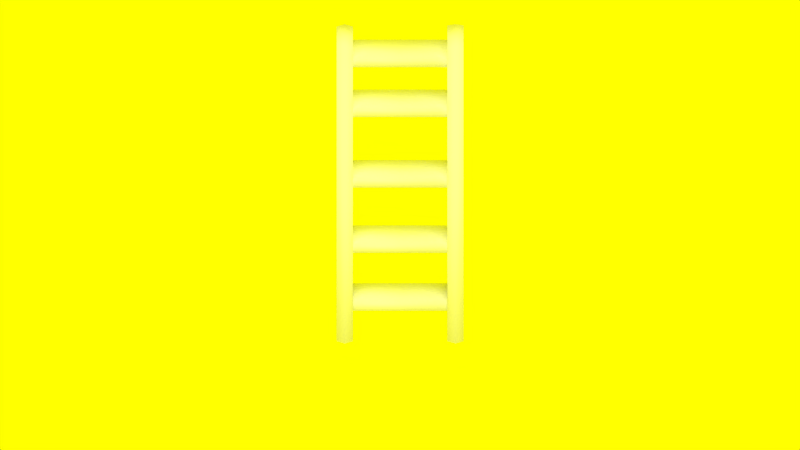 # Source: ozzymonStairLadder.blend  (saved by Blender 2.65.0; exported with 4.5.12 LTS)
import bpy
from mathutils import Matrix  # noqa: F401  (used for matrix-valued properties, if any)

bpy.ops.wm.read_factory_settings(use_empty=True)
scene = bpy.context.scene
scene.name = 'Scene'

# ---- collections
col_collection_1 = bpy.data.collections.new('Collection 1'); scene.collection.children.link(col_collection_1)

# ---- materials (node trees are filled in below, after node groups)
mat_material_001 = bpy.data.materials.new('Material.001')
mat_material_001.alpha_threshold = 0.0
mat_material_001.use_transparent_shadow = False
mat_material_001.diffuse_color = (1.0, 1.0, 1.0, 1.0)
mat_material_001.roughness = 0.5
mat_material_001.specular_intensity = 0.0
mat_material_001.line_color = (0.0, 0.0, 0.0, 1.0)

# ---- material node trees

# ---- world
world_world = bpy.data.worlds.new('World'); scene.world = world_world
world_world.color = (1.0, 1.0, 0.0)
world_world.use_sun_shadow = False
world_world.sun_shadow_jitter_overblur = 0.0
world_world.cycles.sampling_method = 'MANUAL'
world_world.cycles.sample_map_resolution = 256

# ---- cameras
cam_camera = bpy.data.cameras.new('Camera')
cam_camera.type = 'ORTHO'
cam_camera.clip_end = 100.0
cam_camera.lens = 35.0
cam_camera.sensor_width = 32.0
cam_camera.sensor_height = 18.0
cam_camera.ortho_scale = 16.0
cam_camera.dof.focus_distance = 0.0
cam_camera.dof.aperture_fstop = 128.0

# ---- lights
light_hemi = bpy.data.lights.new('Hemi', 'SUN')
light_hemi.transmission_factor = 0.0
light_hemi.angle = 1.571
light_hemi.energy = 1.0
light_hemi.shadow_buffer_clip_start = 0.5
light_hemi.shadow_soft_size = 1.0
light_hemi.shadow_cascade_max_distance = 1000.0
light_hemi.cycles.use_multiple_importance_sampling = False

# ---- meshes
me_cube_001 = bpy.data.meshes.new('Cube.001')
me_cube_001.from_pydata([(0.5828, 0.9454, -3.402), (0.5828, 1.268, -3.402), (1.138, 1.268, -3.402), (1.138, 0.9454, -3.402), (-1.238, 0.9454, 3.148), (-1.238, 1.268, 3.148), (-0.6137, 1.268, 3.148), (-0.6137, 0.9454, 3.148), (0.4402, 1.237, -2.744), (0.9355, 1.237, -2.744), (0.3677, 1.237, -2.541), (0.8629, 1.237, -2.541), (0.08332, 1.237, -1.457), (0.5865, 1.237, -1.457), (0.01875, 1.237, -1.254), (0.5219, 1.237, -1.254), (-0.2976, 1.237, -0.008857), (0.1862, 1.237, -0.008857), (-0.3815, 1.237, 0.1941), (0.1023, 1.237, 0.1941), (-0.7443, 1.237, 1.558), (-0.2395, 1.237, 1.558), (-0.8073, 1.237, 1.761), (-0.3025, 1.237, 1.761), (-1.029, 1.237, 2.664), (-0.5453, 1.237, 2.664), (-1.113, 1.237, 2.867), (-0.6297, 1.237, 2.867), (0.5828, -0.9454, -3.402), (0.5828, -1.268, -3.402), (1.138, -1.268, -3.402), (1.138, -0.9454, -3.402), (-1.203, -0.9454, 3.148), (-1.203, -1.268, 3.148), (-0.6484, -1.268, 3.148), (-0.6484, -0.9454, 3.148), (0.4402, 0.0, -2.744), (0.4402, -1.237, -2.744), (0.9355, -1.237, -2.744), (0.9355, 0.0, -2.744), (0.3677, 0.0, -2.541), (0.3677, -1.237, -2.541), (0.8629, -1.237, -2.541), (0.8629, 0.0, -2.541), (0.08332, 0.0, -1.457), (0.08332, -1.237, -1.457), (0.5865, -1.237, -1.457), (0.5865, 0.0, -1.457), (0.01875, 0.0, -1.254), (0.01875, -1.237, -1.254), (0.5219, -1.237, -1.254), (0.5219, 0.0, -1.254), (-0.2976, 0.0, -0.008857), (-0.2976, -1.237, -0.008857), (0.1862, -1.237, -0.008857), (0.1862, 0.0, -0.008857), (-0.3815, 0.0, 0.1941), (-0.3815, -1.237, 0.1941), (0.1023, -1.237, 0.1941), (0.1023, 0.0, 0.1941), (-0.7443, 0.0, 1.558), (-0.7443, -1.237, 1.558), (-0.2395, -1.237, 1.558), (-0.2395, 0.0, 1.558), (-0.8073, 0.0, 1.761), (-0.8073, -1.237, 1.761), (-0.3025, -1.237, 1.761), (-0.3025, 0.0, 1.761), (-1.029, 0.0, 2.664), (-1.029, -1.237, 2.664), (-0.5453, -1.237, 2.664), (-0.5453, 0.0, 2.664), (-1.113, 0.0, 2.867), (-1.113, -1.237, 2.867), (-0.6297, -1.237, 2.867), (-0.6297, 0.0, 2.867), (-1.273, 1.107, 3.148), (-0.3103, 1.268, -0.1274), (0.5134, 1.107, -3.402), (-0.3103, 0.9454, -0.1274), (-0.9259, 1.268, 3.148), (0.2447, 1.268, -0.1274), (0.8603, 1.268, -3.402), (-0.579, 1.107, 3.148), (0.2447, 0.9454, -0.1274), (1.207, 1.107, -3.402), (-0.9259, 0.9454, 3.148), (0.8603, 0.9454, -3.402), (-0.3797, 1.107, -0.1274), (-0.03279, 1.268, -0.1274), (0.3141, 1.107, -0.1274), (-0.03279, 0.9454, -0.1274), (0.8603, 1.107, -3.402), (-0.9259, 1.107, 3.148), (-1.273, -1.107, 3.148), (-0.3103, -1.268, -0.1274), (0.5134, -1.107, -3.402), (-0.3103, -0.9454, -0.1274), (-0.9259, -1.268, 3.148), (0.2447, -1.268, -0.1274), (0.8603, -1.268, -3.402), (-0.579, -1.107, 3.148), (0.2447, -0.9454, -0.1274), (1.207, -1.107, -3.402), (-0.9259, -0.9454, 3.148), (0.8603, -0.9454, -3.402), (-0.3797, -1.107, -0.1274), (-0.03279, -1.268, -0.1274), (0.3141, -1.107, -0.1274), (-0.03279, -0.9454, -0.1274), (0.8603, -1.107, -3.402), (-0.9259, -1.107, 3.148)], [], [(88, 77, 1, 78), (89, 81, 2, 82), (90, 84, 3, 85), (91, 79, 0, 87), (92, 82, 2, 85), (93, 80, 5, 76), (40, 10, 8, 36), (10, 11, 9, 8), (11, 43, 39, 9), (36, 8, 9, 39), (43, 11, 10, 40), (48, 14, 12, 44), (14, 15, 13, 12), (15, 51, 47, 13), (44, 12, 13, 47), (51, 15, 14, 48), (56, 18, 16, 52), (18, 19, 17, 16), (19, 59, 55, 17), (52, 16, 17, 55), (59, 19, 18, 56), (64, 22, 20, 60), (22, 23, 21, 20), (23, 67, 63, 21), (60, 20, 21, 63), (67, 23, 22, 64), (72, 26, 24, 68), (26, 27, 25, 24), (27, 75, 71, 25), (68, 24, 25, 71), (75, 27, 26, 72), (106, 96, 29, 95), (107, 100, 30, 99), (108, 103, 31, 102), (109, 105, 28, 97), (110, 103, 30, 100), (111, 94, 33, 98), (40, 36, 37, 41), (41, 37, 38, 42), (42, 38, 39, 43), (43, 39, 36, 40), (36, 39, 38, 37), (43, 40, 41, 42), (48, 44, 45, 49), (49, 45, 46, 50), (50, 46, 47, 51), (51, 47, 44, 48), (44, 47, 46, 45), (51, 48, 49, 50), (56, 52, 53, 57), (57, 53, 54, 58), (58, 54, 55, 59), (59, 55, 52, 56), (52, 55, 54, 53), (59, 56, 57, 58), (64, 60, 61, 65), (65, 61, 62, 66), (66, 62, 63, 67), (67, 63, 60, 64), (60, 63, 62, 61), (67, 64, 65, 66), (72, 68, 69, 73), (73, 69, 70, 74), (74, 70, 71, 75), (75, 71, 68, 72), (68, 71, 70, 69), (75, 72, 73, 74), (79, 88, 78, 0), (4, 76, 88, 79), (76, 5, 77, 88), (77, 89, 82, 1), (5, 80, 89, 77), (80, 6, 81, 89), (81, 90, 85, 2), (6, 83, 90, 81), (83, 7, 84, 90), (84, 91, 87, 3), (7, 86, 91, 84), (86, 4, 79, 91), (87, 92, 85, 3), (0, 78, 92, 87), (78, 1, 82, 92), (86, 93, 76, 4), (7, 83, 93, 86), (83, 6, 80, 93), (94, 106, 95, 33), (32, 97, 106, 94), (97, 28, 96, 106), (98, 107, 99, 34), (33, 95, 107, 98), (95, 29, 100, 107), (101, 108, 102, 35), (34, 99, 108, 101), (99, 30, 103, 108), (104, 109, 97, 32), (35, 102, 109, 104), (102, 31, 105, 109), (96, 110, 100, 29), (28, 105, 110, 96), (105, 31, 103, 110), (101, 111, 98, 34), (35, 104, 111, 101), (104, 32, 94, 111)])
me_cube_001.polygons.foreach_set('use_smooth', [True] * 103)
_uv = me_cube_001.uv_layers.new(name='UVMap')
_uv.uv.foreach_set('vector', [0.8621, 0.5293, 0.9147, 0.5212, 0.9251, 0.06484, 0.8725, 0.073, 0.9154, 0.4908, 0.916, 0.4604, 0.9264, 0.004076, 0.9258, 0.03446, 0.8639, 0.4534, 0.8113, 0.4615, 0.8217, 0.005197, 0.8743, -0.00296, 0.8107, 0.4919, 0.81, 0.5223, 0.8204, 0.06596, 0.821, 0.03558, 0.8734, 0.03502, 0.9258, 0.03446, 0.9264, 0.004076, 0.8743, -0.00296, 0.8526, 0.9477, 0.905, 0.9471, 0.9042, 0.9813, 0.8517, 0.9857, 0.5112, 0.1871, 0.912, 0.1828, 0.9127, 0.1527, 0.5119, 0.157, 0.912, 0.1828, 0.9133, 0.1286, 0.914, 0.09847, 0.9127, 0.1527, 0.9133, 0.1286, 0.5125, 0.1329, 0.5132, 0.1028, 0.914, 0.09847, 0.5119, 0.157, 0.9127, 0.1527, 0.914, 0.09847, 0.5132, 0.1028, 0.5125, 0.1329, 0.9133, 0.1286, 0.912, 0.1828, 0.5112, 0.1871, 0.5072, 0.3662, 0.908, 0.3619, 0.9086, 0.3326, 0.5078, 0.3369, 0.908, 0.3619, 0.9092, 0.3068, 0.9099, 0.2775, 0.9086, 0.3326, 0.9092, 0.3068, 0.5084, 0.3111, 0.5091, 0.2818, 0.9099, 0.2775, 0.5078, 0.3369, 0.9086, 0.3326, 0.9099, 0.2775, 0.5091, 0.2818, 0.5084, 0.3111, 0.9092, 0.3068, 0.908, 0.3619, 0.5072, 0.3662, 0.5026, 0.5686, 0.9034, 0.5643, 0.9041, 0.5329, 0.5033, 0.5372, 0.9034, 0.5643, 0.9046, 0.5113, 0.9053, 0.4799, 0.9041, 0.5329, 0.9046, 0.5113, 0.5038, 0.5156, 0.5045, 0.4842, 0.9053, 0.4799, 0.5033, 0.5372, 0.9041, 0.5329, 0.9053, 0.4799, 0.5045, 0.4842, 0.5038, 0.5156, 0.9046, 0.5113, 0.9034, 0.5643, 0.5026, 0.5686, 0.4976, 0.7868, 0.8984, 0.7825, 0.8991, 0.7534, 0.4982, 0.7577, 0.8984, 0.7825, 0.8996, 0.7272, 0.9003, 0.6981, 0.8991, 0.7534, 0.8996, 0.7272, 0.4988, 0.7315, 0.4995, 0.7024, 0.9003, 0.6981, 0.4982, 0.7577, 0.8991, 0.7534, 0.9003, 0.6981, 0.4995, 0.7024, 0.4988, 0.7315, 0.8996, 0.7272, 0.8984, 0.7825, 0.4976, 0.7868, 0.4941, 0.9413, 0.8949, 0.937, 0.8956, 0.9056, 0.4948, 0.9099, 0.8949, 0.937, 0.8961, 0.8841, 0.8968, 0.8527, 0.8956, 0.9056, 0.8961, 0.8841, 0.4953, 0.8884, 0.496, 0.857, 0.8968, 0.8527, 0.4948, 0.9099, 0.8956, 0.9056, 0.8968, 0.8527, 0.496, 0.857, 0.4953, 0.8884, 0.8961, 0.8841, 0.8949, 0.937, 0.4941, 0.9413, 0.1446, 0.537, 0.155, 0.08068, 0.1028, 0.07365, 0.09241, 0.53, 0.0931, 0.4996, 0.1035, 0.04327, 0.1042, 0.01288, 0.09379, 0.4692, 0.1463, 0.4611, 0.1567, 0.004725, 0.2089, 0.01176, 0.1985, 0.4681, 0.1978, 0.4985, 0.2082, 0.04214, 0.2075, 0.07253, 0.1971, 0.5289, 0.1558, 0.0427, 0.1567, 0.004725, 0.1042, 0.01288, 0.1035, 0.04327, 0.1351, 0.9554, 0.1342, 0.9934, 0.08201, 0.9863, 0.0827, 0.9559, 0.5112, 0.1871, 0.5119, 0.157, 0.1111, 0.1613, 0.1104, 0.1914, 0.1104, 0.1914, 0.1111, 0.1613, 0.1124, 0.1071, 0.1117, 0.1372, 0.1117, 0.1372, 0.1124, 0.1071, 0.5132, 0.1028, 0.5125, 0.1329, 0.5125, 0.1329, 0.5132, 0.1028, 0.5119, 0.157, 0.5112, 0.1871, 0.5119, 0.157, 0.5132, 0.1028, 0.1124, 0.1071, 0.1111, 0.1613, 0.5125, 0.1329, 0.5112, 0.1871, 0.1104, 0.1914, 0.1117, 0.1372, 0.5072, 0.3662, 0.5078, 0.3369, 0.107, 0.3412, 0.1064, 0.3705, 0.1064, 0.3705, 0.107, 0.3412, 0.1083, 0.2861, 0.1076, 0.3154, 0.1076, 0.3154, 0.1083, 0.2861, 0.5091, 0.2818, 0.5084, 0.3111, 0.5084, 0.3111, 0.5091, 0.2818, 0.5078, 0.3369, 0.5072, 0.3662, 0.5078, 0.3369, 0.5091, 0.2818, 0.1083, 0.2861, 0.107, 0.3412, 0.5084, 0.3111, 0.5072, 0.3662, 0.1064, 0.3705, 0.1076, 0.3154, 0.5026, 0.5686, 0.5033, 0.5372, 0.1025, 0.5415, 0.1018, 0.5729, 0.1018, 0.5729, 0.1025, 0.5415, 0.1037, 0.4885, 0.103, 0.5199, 0.103, 0.5199, 0.1037, 0.4885, 0.5045, 0.4842, 0.5038, 0.5156, 0.5038, 0.5156, 0.5045, 0.4842, 0.5033, 0.5372, 0.5026, 0.5686, 0.5033, 0.5372, 0.5045, 0.4842, 0.1037, 0.4885, 0.1025, 0.5415, 0.5038, 0.5156, 0.5026, 0.5686, 0.1018, 0.5729, 0.103, 0.5199, 0.4976, 0.7868, 0.4982, 0.7577, 0.09745, 0.762, 0.09678, 0.7911, 0.09678, 0.7911, 0.09745, 0.762, 0.09871, 0.7067, 0.09804, 0.7358, 0.09804, 0.7358, 0.09871, 0.7067, 0.4995, 0.7024, 0.4988, 0.7315, 0.4988, 0.7315, 0.4995, 0.7024, 0.4982, 0.7577, 0.4976, 0.7868, 0.4982, 0.7577, 0.4995, 0.7024, 0.09871, 0.7067, 0.09745, 0.762, 0.4988, 0.7315, 0.4976, 0.7868, 0.09678, 0.7911, 0.09804, 0.7358, 0.4941, 0.9413, 0.4948, 0.9099, 0.09398, 0.9142, 0.09326, 0.9456, 0.09326, 0.9456, 0.09398, 0.9142, 0.09518, 0.8613, 0.09447, 0.8927, 0.09447, 0.8927, 0.09518, 0.8613, 0.496, 0.857, 0.4953, 0.8884, 0.4953, 0.8884, 0.496, 0.857, 0.4948, 0.9099, 0.4941, 0.9413, 0.4948, 0.9099, 0.496, 0.857, 0.09518, 0.8613, 0.09398, 0.9142, 0.4953, 0.8884, 0.4941, 0.9413, 0.09326, 0.9456, 0.09447, 0.8927, 0.81, 0.5223, 0.8621, 0.5293, 0.8725, 0.073, 0.8204, 0.06596, 0.7995, 0.9824, 0.8517, 0.9857, 0.8621, 0.5293, 0.81, 0.5223, 0.8517, 0.9857, 0.9042, 0.9813, 0.9147, 0.5212, 0.8621, 0.5293, 0.9147, 0.5212, 0.9154, 0.4908, 0.9258, 0.03446, 0.9251, 0.06484, 0.9042, 0.9813, 0.905, 0.9471, 0.9154, 0.4908, 0.9147, 0.5212, 0.905, 0.9471, 0.9057, 0.9129, 0.916, 0.4604, 0.9154, 0.4908, 0.916, 0.4604, 0.8639, 0.4534, 0.8743, -0.00296, 0.9264, 0.004076, 0.9057, 0.9129, 0.8535, 0.9097, 0.8639, 0.4534, 0.916, 0.4604, 0.8535, 0.9097, 0.801, 0.9141, 0.8113, 0.4615, 0.8639, 0.4534, 0.8113, 0.4615, 0.8107, 0.4919, 0.821, 0.03558, 0.8217, 0.005197, 0.801, 0.9141, 0.8003, 0.9483, 0.8107, 0.4919, 0.8113, 0.4615, 0.8003, 0.9483, 0.7995, 0.9824, 0.81, 0.5223, 0.8107, 0.4919, 0.821, 0.03558, 0.8734, 0.03502, 0.8743, -0.00296, 0.8217, 0.005197, 0.8204, 0.06596, 0.8725, 0.073, 0.8734, 0.03502, 0.821, 0.03558, 0.8725, 0.073, 0.9251, 0.06484, 0.9258, 0.03446, 0.8734, 0.03502, 0.8003, 0.9483, 0.8526, 0.9477, 0.8517, 0.9857, 0.7995, 0.9824, 0.801, 0.9141, 0.8535, 0.9097, 0.8526, 0.9477, 0.8003, 0.9483, 0.8535, 0.9097, 0.9057, 0.9129, 0.905, 0.9471, 0.8526, 0.9477, 0.1342, 0.9934, 0.1446, 0.537, 0.09241, 0.53, 0.08201, 0.9863, 0.1867, 0.9852, 0.1971, 0.5289, 0.1446, 0.537, 0.1342, 0.9934, 0.1971, 0.5289, 0.2075, 0.07253, 0.155, 0.08068, 0.1446, 0.537, 0.0827, 0.9559, 0.0931, 0.4996, 0.09379, 0.4692, 0.0834, 0.9256, 0.08201, 0.9863, 0.09241, 0.53, 0.0931, 0.4996, 0.0827, 0.9559, 0.09241, 0.53, 0.1028, 0.07365, 0.1035, 0.04327, 0.0931, 0.4996, 0.1359, 0.9174, 0.1463, 0.4611, 0.1985, 0.4681, 0.1881, 0.9244, 0.0834, 0.9256, 0.09379, 0.4692, 0.1463, 0.4611, 0.1359, 0.9174, 0.09379, 0.4692, 0.1042, 0.01288, 0.1567, 0.004725, 0.1463, 0.4611, 0.1874, 0.9548, 0.1978, 0.4985, 0.1971, 0.5289, 0.1867, 0.9852, 0.1881, 0.9244, 0.1985, 0.4681, 0.1978, 0.4985, 0.1874, 0.9548, 0.1985, 0.4681, 0.2089, 0.01176, 0.2082, 0.04214, 0.1978, 0.4985, 0.155, 0.08068, 0.1558, 0.0427, 0.1035, 0.04327, 0.1028, 0.07365, 0.2075, 0.07253, 0.2082, 0.04214, 0.1558, 0.0427, 0.155, 0.08068, 0.2082, 0.04214, 0.2089, 0.01176, 0.1567, 0.004725, 0.1558, 0.0427, 0.1359, 0.9174, 0.1351, 0.9554, 0.0827, 0.9559, 0.0834, 0.9256, 0.1881, 0.9244, 0.1874, 0.9548, 0.1351, 0.9554, 0.1359, 0.9174, 0.1874, 0.9548, 0.1867, 0.9852, 0.1342, 0.9934, 0.1351, 0.9554])
me_cube_001.materials.append(mat_material_001)
me_cube_001.use_remesh_preserve_volume = False
me_cube_001.use_remesh_preserve_attributes = False
me_cube_001.use_mirror_vertex_groups = False
me_cube_001.update()

# ---- objects
ob_cube_001 = bpy.data.objects.new('Cube.001', me_cube_001)
ob_hemi = bpy.data.objects.new('Hemi', light_hemi)
ob_camera = bpy.data.objects.new('Camera', cam_camera)

# ---- transforms, parenting, visibility, modifiers, constraints
ob_cube_001.location = (0.0, 0.0, 3.481)
ob_cube_001.lineart.crease_threshold = 0.0
ob_hemi.location = (4.818, 0.0, 9.877)
ob_hemi.rotation_euler = (0.0, 0.7854, 0.0)
ob_hemi.lineart.crease_threshold = 0.0
ob_camera.location = (8.777, 0.0, 11.0)
ob_camera.rotation_euler = (0.7854, 3.091e-08, 1.571)
ob_camera.lineart.crease_threshold = 0.0

# ---- collection membership
col_collection_1.objects.link(ob_cube_001)
col_collection_1.objects.link(ob_hemi)
col_collection_1.objects.link(ob_camera)

# ---- scene / render settings (as saved in the file)
scene.camera = ob_camera
scene.frame_start = 1; scene.frame_end = 1; scene.frame_set(0)
scene.render.engine = 'BLENDER_EEVEE_NEXT'
scene.render.image_settings.color_mode = 'RGB'
scene.render.image_settings.compression = 90
scene.render.resolution_percentage = 50
scene.render.dither_intensity = 0.0
scene.render.bake_margin = 2
scene.render.bake_bias = 0.0
scene.cycles.use_denoising = False
scene.cycles.samples = 10
scene.cycles.sampling_pattern = 'TABULATED_SOBOL'
scene.cycles.light_sampling_threshold = 0.0
scene.cycles.use_adaptive_sampling = False
scene.cycles.use_light_tree = False
scene.cycles.blur_glossy = 0.0
scene.cycles.volume_bounces = 1
scene.cycles.pixel_filter_type = 'GAUSSIAN'
scene.cycles.sample_clamp_indirect = 0.0
scene.view_settings.view_transform = 'Standard'
bpy.context.view_layer.update()
